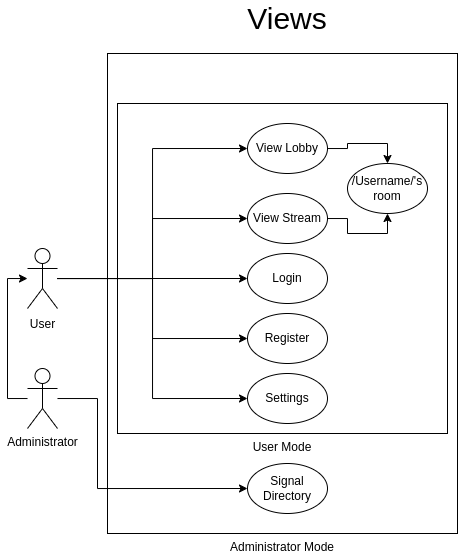

The diagram above was exported from draw.io. Its source (the exported page's mxGraphModel, read from the mxfile embedded in the PNG):
<mxGraphModel dx="1078" dy="514" grid="1" gridSize="10" guides="1" tooltips="1" connect="1" arrows="1" fold="1" page="1" pageScale="1" pageWidth="827" pageHeight="1169" math="0" shadow="0">
  <root>
    <mxCell id="0" />
    <mxCell id="1" parent="0" />
    <mxCell id="ycitJxfu7IEc-r6_1sCS-29" value="Administrator Mode" style="whiteSpace=wrap;html=1;verticalAlign=top;labelPosition=center;verticalLabelPosition=bottom;align=center;" parent="1" vertex="1">
      <mxGeometry x="140" y="210" width="350" height="480" as="geometry" />
    </mxCell>
    <mxCell id="ycitJxfu7IEc-r6_1sCS-3" value="User Mode" style="whiteSpace=wrap;html=1;aspect=fixed;verticalAlign=top;labelPosition=center;verticalLabelPosition=bottom;align=center;" parent="1" vertex="1">
      <mxGeometry x="150" y="260" width="330" height="330" as="geometry" />
    </mxCell>
    <mxCell id="ycitJxfu7IEc-r6_1sCS-7" style="edgeStyle=orthogonalEdgeStyle;rounded=0;orthogonalLoop=1;jettySize=auto;html=1;entryX=0;entryY=0.5;entryDx=0;entryDy=0;" parent="1" source="ycitJxfu7IEc-r6_1sCS-1" target="ycitJxfu7IEc-r6_1sCS-4" edge="1">
      <mxGeometry relative="1" as="geometry" />
    </mxCell>
    <mxCell id="ycitJxfu7IEc-r6_1sCS-8" style="edgeStyle=orthogonalEdgeStyle;rounded=0;orthogonalLoop=1;jettySize=auto;html=1;entryX=0;entryY=0.5;entryDx=0;entryDy=0;" parent="1" source="ycitJxfu7IEc-r6_1sCS-1" target="ycitJxfu7IEc-r6_1sCS-5" edge="1">
      <mxGeometry relative="1" as="geometry" />
    </mxCell>
    <mxCell id="ycitJxfu7IEc-r6_1sCS-9" style="edgeStyle=orthogonalEdgeStyle;rounded=0;orthogonalLoop=1;jettySize=auto;html=1;entryX=0;entryY=0.5;entryDx=0;entryDy=0;" parent="1" source="ycitJxfu7IEc-r6_1sCS-1" target="ycitJxfu7IEc-r6_1sCS-6" edge="1">
      <mxGeometry relative="1" as="geometry" />
    </mxCell>
    <mxCell id="ycitJxfu7IEc-r6_1sCS-20" style="edgeStyle=orthogonalEdgeStyle;rounded=0;orthogonalLoop=1;jettySize=auto;html=1;entryX=0;entryY=0.5;entryDx=0;entryDy=0;" parent="1" source="ycitJxfu7IEc-r6_1sCS-1" target="ycitJxfu7IEc-r6_1sCS-12" edge="1">
      <mxGeometry relative="1" as="geometry" />
    </mxCell>
    <mxCell id="ycitJxfu7IEc-r6_1sCS-22" style="edgeStyle=orthogonalEdgeStyle;rounded=0;orthogonalLoop=1;jettySize=auto;html=1;entryX=0;entryY=0.5;entryDx=0;entryDy=0;" parent="1" source="ycitJxfu7IEc-r6_1sCS-1" target="ycitJxfu7IEc-r6_1sCS-21" edge="1">
      <mxGeometry relative="1" as="geometry" />
    </mxCell>
    <mxCell id="ycitJxfu7IEc-r6_1sCS-1" value="User" style="shape=umlActor;verticalLabelPosition=bottom;verticalAlign=top;html=1;outlineConnect=0;labelPosition=center;align=center;spacing=4;" parent="1" vertex="1">
      <mxGeometry x="60" y="405" width="30" height="60" as="geometry" />
    </mxCell>
    <mxCell id="ycitJxfu7IEc-r6_1sCS-4" value="Register" style="ellipse;whiteSpace=wrap;html=1;" parent="1" vertex="1">
      <mxGeometry x="280" y="470" width="80" height="50" as="geometry" />
    </mxCell>
    <mxCell id="ycitJxfu7IEc-r6_1sCS-5" value="Login" style="ellipse;whiteSpace=wrap;html=1;" parent="1" vertex="1">
      <mxGeometry x="280" y="410" width="80" height="50" as="geometry" />
    </mxCell>
    <mxCell id="ycitJxfu7IEc-r6_1sCS-15" style="edgeStyle=orthogonalEdgeStyle;rounded=0;orthogonalLoop=1;jettySize=auto;html=1;entryX=0.5;entryY=1;entryDx=0;entryDy=0;" parent="1" source="ycitJxfu7IEc-r6_1sCS-6" target="ycitJxfu7IEc-r6_1sCS-14" edge="1">
      <mxGeometry relative="1" as="geometry" />
    </mxCell>
    <mxCell id="ycitJxfu7IEc-r6_1sCS-6" value="View Stream" style="ellipse;whiteSpace=wrap;html=1;" parent="1" vertex="1">
      <mxGeometry x="280" y="350" width="80" height="50" as="geometry" />
    </mxCell>
    <mxCell id="ycitJxfu7IEc-r6_1sCS-16" style="edgeStyle=orthogonalEdgeStyle;rounded=0;orthogonalLoop=1;jettySize=auto;html=1;entryX=0.5;entryY=0;entryDx=0;entryDy=0;" parent="1" source="ycitJxfu7IEc-r6_1sCS-12" target="ycitJxfu7IEc-r6_1sCS-14" edge="1">
      <mxGeometry relative="1" as="geometry" />
    </mxCell>
    <mxCell id="ycitJxfu7IEc-r6_1sCS-12" value="View Lobby" style="ellipse;whiteSpace=wrap;html=1;" parent="1" vertex="1">
      <mxGeometry x="280" y="280" width="80" height="50" as="geometry" />
    </mxCell>
    <mxCell id="ycitJxfu7IEc-r6_1sCS-14" value="/Username/'s room" style="ellipse;whiteSpace=wrap;html=1;" parent="1" vertex="1">
      <mxGeometry x="380" y="320" width="80" height="50" as="geometry" />
    </mxCell>
    <mxCell id="ycitJxfu7IEc-r6_1sCS-21" value="Settings" style="ellipse;whiteSpace=wrap;html=1;" parent="1" vertex="1">
      <mxGeometry x="280" y="530" width="80" height="50" as="geometry" />
    </mxCell>
    <mxCell id="ycitJxfu7IEc-r6_1sCS-30" value="Signal Directory" style="ellipse;whiteSpace=wrap;html=1;" parent="1" vertex="1">
      <mxGeometry x="280" y="620" width="80" height="50" as="geometry" />
    </mxCell>
    <mxCell id="WP_PKGNatIGCaaZDr4aU-1" value="&lt;font style=&quot;font-size: 30px;&quot;&gt;Views&lt;/font&gt;" style="text;html=1;align=center;verticalAlign=middle;whiteSpace=wrap;rounded=0;" parent="1" vertex="1">
      <mxGeometry x="290" y="160" width="60" height="30" as="geometry" />
    </mxCell>
    <mxCell id="fC9wHTCLO6g7ExYnygDS-2" value="" style="edgeStyle=orthogonalEdgeStyle;rounded=0;orthogonalLoop=1;jettySize=auto;html=1;" edge="1" parent="1" source="fC9wHTCLO6g7ExYnygDS-1" target="ycitJxfu7IEc-r6_1sCS-1">
      <mxGeometry relative="1" as="geometry">
        <Array as="points">
          <mxPoint x="40" y="555" />
          <mxPoint x="40" y="435" />
        </Array>
      </mxGeometry>
    </mxCell>
    <mxCell id="fC9wHTCLO6g7ExYnygDS-3" style="edgeStyle=orthogonalEdgeStyle;rounded=0;orthogonalLoop=1;jettySize=auto;html=1;entryX=0;entryY=0.5;entryDx=0;entryDy=0;" edge="1" parent="1" source="fC9wHTCLO6g7ExYnygDS-1" target="ycitJxfu7IEc-r6_1sCS-30">
      <mxGeometry relative="1" as="geometry">
        <Array as="points">
          <mxPoint x="130" y="555" />
          <mxPoint x="130" y="645" />
        </Array>
      </mxGeometry>
    </mxCell>
    <mxCell id="fC9wHTCLO6g7ExYnygDS-1" value="Administrator" style="shape=umlActor;verticalLabelPosition=bottom;verticalAlign=top;html=1;outlineConnect=0;" vertex="1" parent="1">
      <mxGeometry x="60" y="525" width="30" height="60" as="geometry" />
    </mxCell>
  </root>
</mxGraphModel>